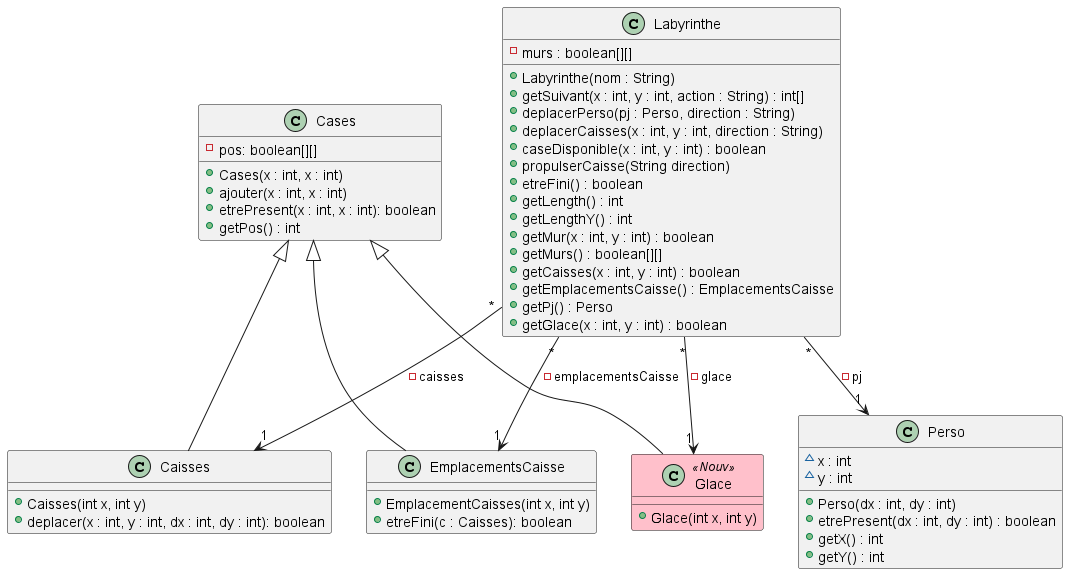

The diagram above was rendered by PlantUML. Its source (embedded in the PNG):
@startuml
skinparam class{
  BackgroundColor<<Nouv>> Pink
}

class Labyrinthe{
    - murs : boolean[][]
    + Labyrinthe(nom : String)
    + getSuivant(x : int, y : int, action : String) : int[]
    + deplacerPerso(pj : Perso, direction : String)
    + deplacerCaisses(x : int, y : int, direction : String)
    + caseDisponible(x : int, y : int) : boolean
    + propulserCaisse(String direction)
    + etreFini() : boolean
    + getLength() : int
    + getLengthY() : int
    + getMur(x : int, y : int) : boolean
    + getMurs() : boolean[][]
    + getCaisses(x : int, y : int) : boolean
    + getEmplacementsCaisse() : EmplacementsCaisse
    + getPj() : Perso
    + getGlace(x : int, y : int) : boolean
}

class Cases{
    - pos: boolean[][]
    + Cases(x : int, x : int)
    + ajouter(x : int, x : int)
    + etrePresent(x : int, x : int): boolean
    + getPos() : int
}

class Caisses {
    + Caisses(int x, int y)
    + deplacer(x : int, y : int, dx : int, dy : int): boolean
}

class EmplacementsCaisse {
    + EmplacementCaisses(int x, int y)
    + etreFini(c : Caisses): boolean
}

class Glace <<Nouv>>{
    + Glace(int x, int y)
}

class Perso {
    ~ x : int
    ~ y : int
    + Perso(dx : int, dy : int)
    + etrePresent(dx : int, dy : int) : boolean
    + getX() : int
    + getY() : int
}
Labyrinthe "*" --> "1" Perso : - pj

Labyrinthe "*" --> "1" Caisses : - caisses

Labyrinthe "*" --> "1" Glace : - glace

Labyrinthe "*" --> "1" EmplacementsCaisse : - emplacementsCaisse

Cases <|-- Caisses
Cases <|-- EmplacementsCaisse
Cases <|-- Glace
@enduml